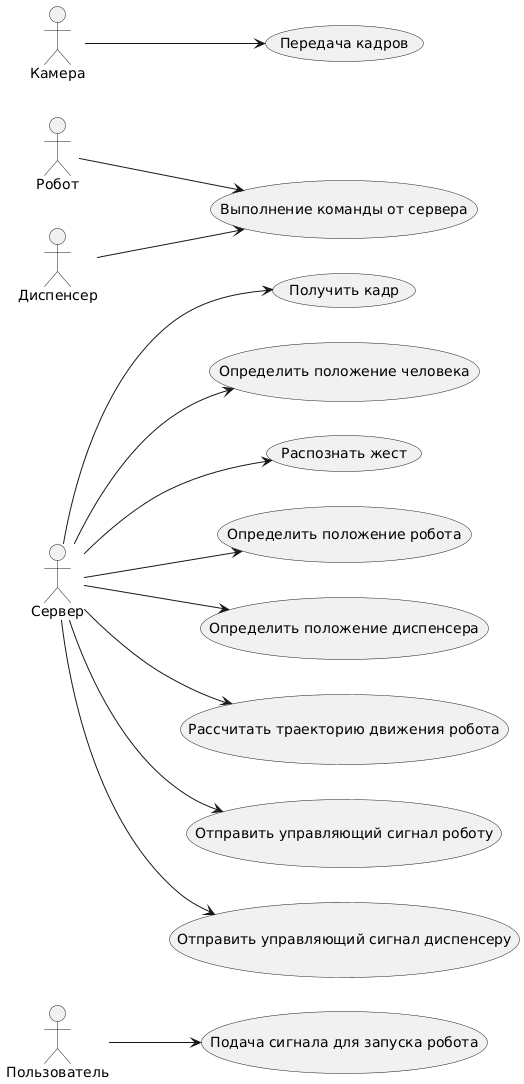

The diagram above was rendered by PlantUML. Its source (embedded in the PNG):
@startuml
left to right direction
:Пользователь: --> (Подача сигнала для запуска робота)
:Сервер: --> (Получить кадр)
:Сервер: --> (Определить положение человека)
:Сервер: --> (Распознать жест)
:Сервер: --> (Определить положение робота)
:Сервер: --> (Определить положение диспенсера)
:Сервер: --> (Рассчитать траекторию движения робота)
:Сервер: --> (Отправить управляющий сигнал роботу)
:Сервер: --> (Отправить управляющий сигнал диспенсеру)
:Робот: --> (Выполнение команды от сервера)
:Диспенсер: --> (Выполнение команды от сервера)
:Камера: --> (Передача кадров)
@enduml